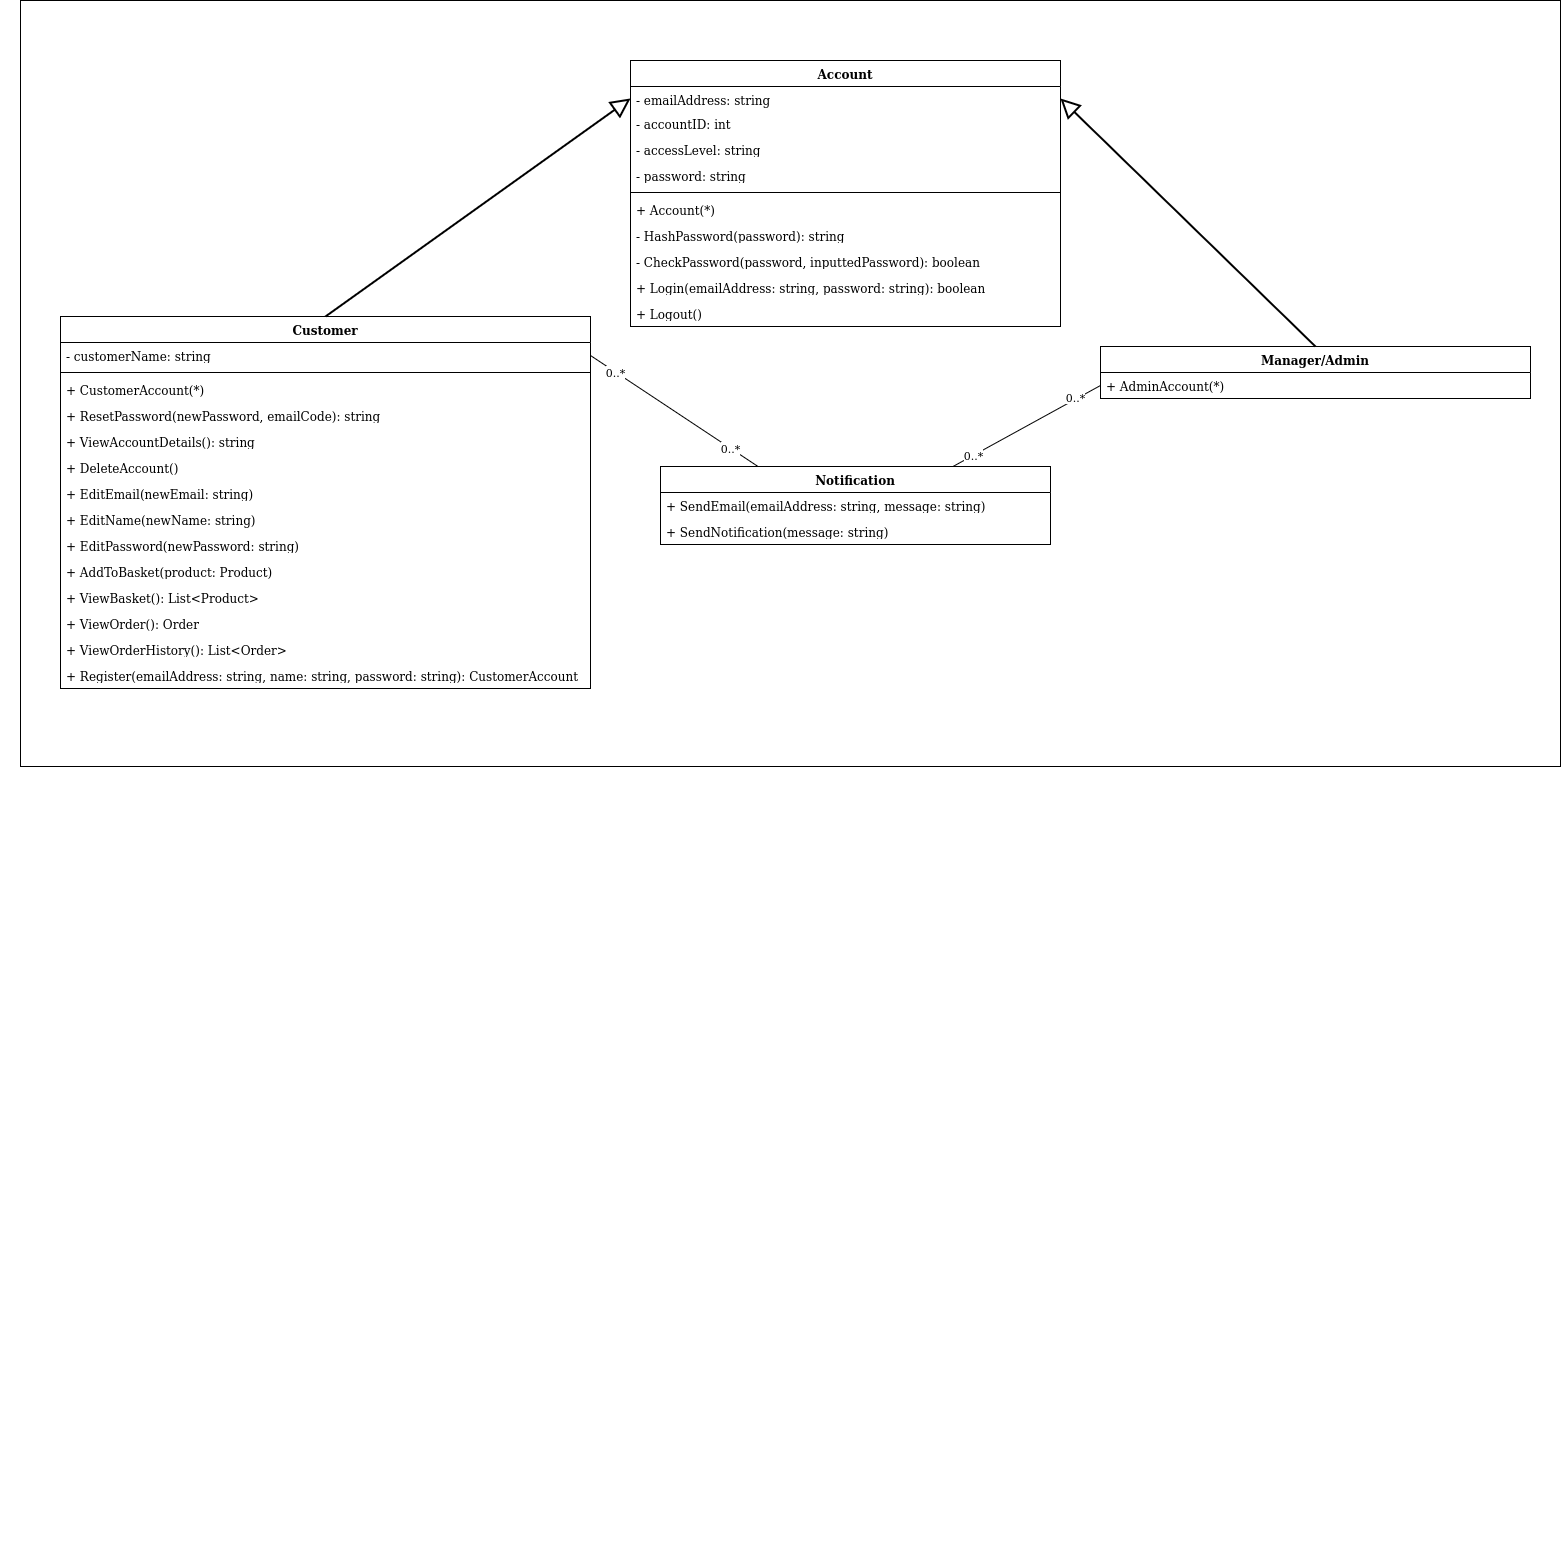

The diagram above was exported from draw.io. Its source (the exported page's mxGraphModel, read from the mxfile embedded in the PNG):
<mxGraphModel dx="2057" dy="906" grid="1" gridSize="10" guides="1" tooltips="1" connect="1" arrows="1" fold="1" page="1" pageScale="1" pageWidth="4681" pageHeight="3300" math="0" shadow="0">
  <root>
    <mxCell id="0" />
    <mxCell id="1" parent="0" />
    <mxCell id="Ue5vO1B0Ub9UF9lgyM1L-1" value="" style="rounded=0;whiteSpace=wrap;html=1;" vertex="1" parent="1">
      <mxGeometry x="110" y="24" width="1540" height="766" as="geometry" />
    </mxCell>
    <mxCell id="tVpHzm5y3O8JbQEG2D6r-4" value="" style="text;whiteSpace=wrap;html=1;" parent="1" vertex="1">
      <mxGeometry x="90" y="1530" width="60" height="50" as="geometry" />
    </mxCell>
    <mxCell id="iu5FGDQ2L1tklmnj5vUN-1" value="Customer" style="swimlane;fontStyle=1;align=center;verticalAlign=top;childLayout=stackLayout;horizontal=1;startSize=26;horizontalStack=0;resizeParent=1;resizeParentMax=0;resizeLast=0;collapsible=1;marginBottom=0;whiteSpace=wrap;html=1;" parent="1" vertex="1">
      <mxGeometry x="150" y="340" width="530" height="372" as="geometry" />
    </mxCell>
    <mxCell id="iu5FGDQ2L1tklmnj5vUN-2" value="- customerName: string" style="text;strokeColor=none;fillColor=none;align=left;verticalAlign=top;spacingLeft=4;spacingRight=4;overflow=hidden;rotatable=0;points=[[0,0.5],[1,0.5]];portConstraint=eastwest;whiteSpace=wrap;html=1;" parent="iu5FGDQ2L1tklmnj5vUN-1" vertex="1">
      <mxGeometry y="26" width="530" height="26" as="geometry" />
    </mxCell>
    <mxCell id="iu5FGDQ2L1tklmnj5vUN-3" value="" style="line;strokeWidth=1;fillColor=none;align=left;verticalAlign=middle;spacingTop=-1;spacingLeft=3;spacingRight=3;rotatable=0;labelPosition=right;points=[];portConstraint=eastwest;strokeColor=inherit;" parent="iu5FGDQ2L1tklmnj5vUN-1" vertex="1">
      <mxGeometry y="52" width="530" height="8" as="geometry" />
    </mxCell>
    <mxCell id="iu5FGDQ2L1tklmnj5vUN-4" value="&lt;div&gt;+ CustomerAccount(*)&lt;/div&gt;&lt;div&gt;&lt;br&gt;&lt;/div&gt;" style="text;strokeColor=none;fillColor=none;align=left;verticalAlign=top;spacingLeft=4;spacingRight=4;overflow=hidden;rotatable=0;points=[[0,0.5],[1,0.5]];portConstraint=eastwest;whiteSpace=wrap;html=1;" parent="iu5FGDQ2L1tklmnj5vUN-1" vertex="1">
      <mxGeometry y="60" width="530" height="26" as="geometry" />
    </mxCell>
    <mxCell id="iu5FGDQ2L1tklmnj5vUN-5" value="+ ResetPassword(newPassword, emailCode): string" style="text;strokeColor=none;fillColor=none;align=left;verticalAlign=top;spacingLeft=4;spacingRight=4;overflow=hidden;rotatable=0;points=[[0,0.5],[1,0.5]];portConstraint=eastwest;whiteSpace=wrap;html=1;" parent="iu5FGDQ2L1tklmnj5vUN-1" vertex="1">
      <mxGeometry y="86" width="530" height="26" as="geometry" />
    </mxCell>
    <mxCell id="iu5FGDQ2L1tklmnj5vUN-6" value="+ ViewAccountDetails(): string " style="text;strokeColor=none;fillColor=none;align=left;verticalAlign=top;spacingLeft=4;spacingRight=4;overflow=hidden;rotatable=0;points=[[0,0.5],[1,0.5]];portConstraint=eastwest;whiteSpace=wrap;html=1;" parent="iu5FGDQ2L1tklmnj5vUN-1" vertex="1">
      <mxGeometry y="112" width="530" height="26" as="geometry" />
    </mxCell>
    <mxCell id="iu5FGDQ2L1tklmnj5vUN-7" value="+ DeleteAccount()" style="text;strokeColor=none;fillColor=none;align=left;verticalAlign=top;spacingLeft=4;spacingRight=4;overflow=hidden;rotatable=0;points=[[0,0.5],[1,0.5]];portConstraint=eastwest;whiteSpace=wrap;html=1;" parent="iu5FGDQ2L1tklmnj5vUN-1" vertex="1">
      <mxGeometry y="138" width="530" height="26" as="geometry" />
    </mxCell>
    <mxCell id="iu5FGDQ2L1tklmnj5vUN-8" value="+ EditEmail(newEmail: string)" style="text;strokeColor=none;fillColor=none;align=left;verticalAlign=top;spacingLeft=4;spacingRight=4;overflow=hidden;rotatable=0;points=[[0,0.5],[1,0.5]];portConstraint=eastwest;whiteSpace=wrap;html=1;" parent="iu5FGDQ2L1tklmnj5vUN-1" vertex="1">
      <mxGeometry y="164" width="530" height="26" as="geometry" />
    </mxCell>
    <mxCell id="iu5FGDQ2L1tklmnj5vUN-9" value="&lt;div&gt;+ EditName(newName: string)&lt;/div&gt;&lt;div&gt;&lt;br&gt;&lt;/div&gt;" style="text;strokeColor=none;fillColor=none;align=left;verticalAlign=top;spacingLeft=4;spacingRight=4;overflow=hidden;rotatable=0;points=[[0,0.5],[1,0.5]];portConstraint=eastwest;whiteSpace=wrap;html=1;" parent="iu5FGDQ2L1tklmnj5vUN-1" vertex="1">
      <mxGeometry y="190" width="530" height="26" as="geometry" />
    </mxCell>
    <mxCell id="iu5FGDQ2L1tklmnj5vUN-10" value="+ EditPassword(newPassword: string)" style="text;strokeColor=none;fillColor=none;align=left;verticalAlign=top;spacingLeft=4;spacingRight=4;overflow=hidden;rotatable=0;points=[[0,0.5],[1,0.5]];portConstraint=eastwest;whiteSpace=wrap;html=1;" parent="iu5FGDQ2L1tklmnj5vUN-1" vertex="1">
      <mxGeometry y="216" width="530" height="26" as="geometry" />
    </mxCell>
    <mxCell id="iu5FGDQ2L1tklmnj5vUN-11" value="+ AddToBasket(product: Product)" style="text;strokeColor=none;fillColor=none;align=left;verticalAlign=top;spacingLeft=4;spacingRight=4;overflow=hidden;rotatable=0;points=[[0,0.5],[1,0.5]];portConstraint=eastwest;whiteSpace=wrap;html=1;" parent="iu5FGDQ2L1tklmnj5vUN-1" vertex="1">
      <mxGeometry y="242" width="530" height="26" as="geometry" />
    </mxCell>
    <mxCell id="iu5FGDQ2L1tklmnj5vUN-12" value="+ ViewBasket(): List&amp;lt;Product&amp;gt;" style="text;strokeColor=none;fillColor=none;align=left;verticalAlign=top;spacingLeft=4;spacingRight=4;overflow=hidden;rotatable=0;points=[[0,0.5],[1,0.5]];portConstraint=eastwest;whiteSpace=wrap;html=1;" parent="iu5FGDQ2L1tklmnj5vUN-1" vertex="1">
      <mxGeometry y="268" width="530" height="26" as="geometry" />
    </mxCell>
    <mxCell id="iu5FGDQ2L1tklmnj5vUN-13" value="+ ViewOrder(): Order" style="text;strokeColor=none;fillColor=none;align=left;verticalAlign=top;spacingLeft=4;spacingRight=4;overflow=hidden;rotatable=0;points=[[0,0.5],[1,0.5]];portConstraint=eastwest;whiteSpace=wrap;html=1;" parent="iu5FGDQ2L1tklmnj5vUN-1" vertex="1">
      <mxGeometry y="294" width="530" height="26" as="geometry" />
    </mxCell>
    <mxCell id="iu5FGDQ2L1tklmnj5vUN-14" value="+ ViewOrderHistory(): List&amp;lt;Order&amp;gt;" style="text;strokeColor=none;fillColor=none;align=left;verticalAlign=top;spacingLeft=4;spacingRight=4;overflow=hidden;rotatable=0;points=[[0,0.5],[1,0.5]];portConstraint=eastwest;whiteSpace=wrap;html=1;" parent="iu5FGDQ2L1tklmnj5vUN-1" vertex="1">
      <mxGeometry y="320" width="530" height="26" as="geometry" />
    </mxCell>
    <mxCell id="iu5FGDQ2L1tklmnj5vUN-15" value="+ Register(emailAddress: string, name: string, password: string): CustomerAccount" style="text;strokeColor=none;fillColor=none;align=left;verticalAlign=top;spacingLeft=4;spacingRight=4;overflow=hidden;rotatable=0;points=[[0,0.5],[1,0.5]];portConstraint=eastwest;whiteSpace=wrap;html=1;" parent="iu5FGDQ2L1tklmnj5vUN-1" vertex="1">
      <mxGeometry y="346" width="530" height="26" as="geometry" />
    </mxCell>
    <mxCell id="iu5FGDQ2L1tklmnj5vUN-16" value="Account" style="swimlane;fontStyle=1;align=center;verticalAlign=top;childLayout=stackLayout;horizontal=1;startSize=26;horizontalStack=0;resizeParent=1;resizeParentMax=0;resizeLast=0;collapsible=1;marginBottom=0;whiteSpace=wrap;html=1;" parent="1" vertex="1">
      <mxGeometry x="720" y="84" width="430" height="266" as="geometry">
        <mxRectangle x="30" y="90" width="90" height="30" as="alternateBounds" />
      </mxGeometry>
    </mxCell>
    <mxCell id="iu5FGDQ2L1tklmnj5vUN-17" value="&lt;div&gt;- emailAddress: string&lt;/div&gt;&lt;div&gt;&lt;br&gt;&lt;/div&gt;" style="text;strokeColor=none;fillColor=none;align=left;verticalAlign=top;spacingLeft=4;spacingRight=4;overflow=hidden;rotatable=0;points=[[0,0.5],[1,0.5]];portConstraint=eastwest;whiteSpace=wrap;html=1;" parent="iu5FGDQ2L1tklmnj5vUN-16" vertex="1">
      <mxGeometry y="26" width="430" height="24" as="geometry" />
    </mxCell>
    <mxCell id="Ue5vO1B0Ub9UF9lgyM1L-5" value="- accountID: int" style="text;strokeColor=none;fillColor=none;align=left;verticalAlign=top;spacingLeft=4;spacingRight=4;overflow=hidden;rotatable=0;points=[[0,0.5],[1,0.5]];portConstraint=eastwest;whiteSpace=wrap;html=1;" vertex="1" parent="iu5FGDQ2L1tklmnj5vUN-16">
      <mxGeometry y="50" width="430" height="26" as="geometry" />
    </mxCell>
    <mxCell id="iu5FGDQ2L1tklmnj5vUN-18" value="- accessLevel: string" style="text;strokeColor=none;fillColor=none;align=left;verticalAlign=top;spacingLeft=4;spacingRight=4;overflow=hidden;rotatable=0;points=[[0,0.5],[1,0.5]];portConstraint=eastwest;whiteSpace=wrap;html=1;" parent="iu5FGDQ2L1tklmnj5vUN-16" vertex="1">
      <mxGeometry y="76" width="430" height="26" as="geometry" />
    </mxCell>
    <mxCell id="iu5FGDQ2L1tklmnj5vUN-19" value="- password: string" style="text;strokeColor=none;fillColor=none;align=left;verticalAlign=top;spacingLeft=4;spacingRight=4;overflow=hidden;rotatable=0;points=[[0,0.5],[1,0.5]];portConstraint=eastwest;whiteSpace=wrap;html=1;" parent="iu5FGDQ2L1tklmnj5vUN-16" vertex="1">
      <mxGeometry y="102" width="430" height="26" as="geometry" />
    </mxCell>
    <mxCell id="iu5FGDQ2L1tklmnj5vUN-20" value="" style="line;strokeWidth=1;fillColor=none;align=left;verticalAlign=middle;spacingTop=-1;spacingLeft=3;spacingRight=3;rotatable=0;labelPosition=right;points=[];portConstraint=eastwest;strokeColor=inherit;" parent="iu5FGDQ2L1tklmnj5vUN-16" vertex="1">
      <mxGeometry y="128" width="430" height="8" as="geometry" />
    </mxCell>
    <mxCell id="iu5FGDQ2L1tklmnj5vUN-21" value="+ Account(*)" style="text;strokeColor=none;fillColor=none;align=left;verticalAlign=top;spacingLeft=4;spacingRight=4;overflow=hidden;rotatable=0;points=[[0,0.5],[1,0.5]];portConstraint=eastwest;whiteSpace=wrap;html=1;" parent="iu5FGDQ2L1tklmnj5vUN-16" vertex="1">
      <mxGeometry y="136" width="430" height="26" as="geometry" />
    </mxCell>
    <mxCell id="iu5FGDQ2L1tklmnj5vUN-22" value="- HashPassword(password): string" style="text;strokeColor=none;fillColor=none;align=left;verticalAlign=top;spacingLeft=4;spacingRight=4;overflow=hidden;rotatable=0;points=[[0,0.5],[1,0.5]];portConstraint=eastwest;whiteSpace=wrap;html=1;" parent="iu5FGDQ2L1tklmnj5vUN-16" vertex="1">
      <mxGeometry y="162" width="430" height="26" as="geometry" />
    </mxCell>
    <mxCell id="iu5FGDQ2L1tklmnj5vUN-23" value="- CheckPassword(password, inputtedPassword): boolean" style="text;strokeColor=none;fillColor=none;align=left;verticalAlign=top;spacingLeft=4;spacingRight=4;overflow=hidden;rotatable=0;points=[[0,0.5],[1,0.5]];portConstraint=eastwest;whiteSpace=wrap;html=1;" parent="iu5FGDQ2L1tklmnj5vUN-16" vertex="1">
      <mxGeometry y="188" width="430" height="26" as="geometry" />
    </mxCell>
    <mxCell id="iu5FGDQ2L1tklmnj5vUN-24" value="&lt;div&gt;+ Login(emailAddress: string, password: string): boolean&lt;/div&gt;" style="text;strokeColor=none;fillColor=none;align=left;verticalAlign=top;spacingLeft=4;spacingRight=4;overflow=hidden;rotatable=0;points=[[0,0.5],[1,0.5]];portConstraint=eastwest;whiteSpace=wrap;html=1;" parent="iu5FGDQ2L1tklmnj5vUN-16" vertex="1">
      <mxGeometry y="214" width="430" height="26" as="geometry" />
    </mxCell>
    <mxCell id="iu5FGDQ2L1tklmnj5vUN-25" value="&lt;div&gt;+ Logout()&lt;/div&gt;" style="text;strokeColor=none;fillColor=none;align=left;verticalAlign=top;spacingLeft=4;spacingRight=4;overflow=hidden;rotatable=0;points=[[0,0.5],[1,0.5]];portConstraint=eastwest;whiteSpace=wrap;html=1;" parent="iu5FGDQ2L1tklmnj5vUN-16" vertex="1">
      <mxGeometry y="240" width="430" height="26" as="geometry" />
    </mxCell>
    <mxCell id="iu5FGDQ2L1tklmnj5vUN-26" value="Manager/Admin" style="swimlane;fontStyle=1;align=center;verticalAlign=top;childLayout=stackLayout;horizontal=1;startSize=26;horizontalStack=0;resizeParent=1;resizeParentMax=0;resizeLast=0;collapsible=1;marginBottom=0;whiteSpace=wrap;html=1;" parent="1" vertex="1">
      <mxGeometry x="1190" y="370" width="430" height="52" as="geometry" />
    </mxCell>
    <mxCell id="iu5FGDQ2L1tklmnj5vUN-27" value="&lt;div&gt;+ AdminAccount(*)&lt;/div&gt;&lt;div&gt;&lt;br&gt;&lt;/div&gt;" style="text;strokeColor=none;fillColor=none;align=left;verticalAlign=top;spacingLeft=4;spacingRight=4;overflow=hidden;rotatable=0;points=[[0,0.5],[1,0.5]];portConstraint=eastwest;whiteSpace=wrap;html=1;" parent="iu5FGDQ2L1tklmnj5vUN-26" vertex="1">
      <mxGeometry y="26" width="430" height="26" as="geometry" />
    </mxCell>
    <mxCell id="iu5FGDQ2L1tklmnj5vUN-28" value="" style="endArrow=block;html=1;rounded=0;exitX=0.5;exitY=0;exitDx=0;exitDy=0;entryX=0;entryY=0.5;entryDx=0;entryDy=0;strokeWidth=2;endFill=0;endSize=15;" parent="1" source="iu5FGDQ2L1tklmnj5vUN-1" target="iu5FGDQ2L1tklmnj5vUN-17" edge="1">
      <mxGeometry width="50" height="50" relative="1" as="geometry">
        <mxPoint x="460" y="240" as="sourcePoint" />
        <mxPoint x="510" y="190" as="targetPoint" />
      </mxGeometry>
    </mxCell>
    <mxCell id="iu5FGDQ2L1tklmnj5vUN-29" value="" style="endArrow=block;html=1;rounded=0;exitX=0.5;exitY=0;exitDx=0;exitDy=0;entryX=1;entryY=0.5;entryDx=0;entryDy=0;strokeWidth=2;endFill=0;endSize=15;" parent="1" source="iu5FGDQ2L1tklmnj5vUN-26" target="iu5FGDQ2L1tklmnj5vUN-17" edge="1">
      <mxGeometry width="50" height="50" relative="1" as="geometry">
        <mxPoint x="1140" y="580" as="sourcePoint" />
        <mxPoint x="1565" y="412" as="targetPoint" />
      </mxGeometry>
    </mxCell>
    <mxCell id="iu5FGDQ2L1tklmnj5vUN-30" value="Notification" style="swimlane;fontStyle=1;align=center;verticalAlign=top;childLayout=stackLayout;horizontal=1;startSize=26;horizontalStack=0;resizeParent=1;resizeParentMax=0;resizeLast=0;collapsible=1;marginBottom=0;whiteSpace=wrap;html=1;" parent="1" vertex="1">
      <mxGeometry x="750" y="490" width="390" height="78" as="geometry" />
    </mxCell>
    <mxCell id="iu5FGDQ2L1tklmnj5vUN-31" value="+ SendEmail(emailAddress: string, message: string)" style="text;strokeColor=none;fillColor=none;align=left;verticalAlign=top;spacingLeft=4;spacingRight=4;overflow=hidden;rotatable=0;points=[[0,0.5],[1,0.5]];portConstraint=eastwest;whiteSpace=wrap;html=1;" parent="iu5FGDQ2L1tklmnj5vUN-30" vertex="1">
      <mxGeometry y="26" width="390" height="26" as="geometry" />
    </mxCell>
    <mxCell id="iu5FGDQ2L1tklmnj5vUN-32" value="+ SendNotification(message: string)" style="text;strokeColor=none;fillColor=none;align=left;verticalAlign=top;spacingLeft=4;spacingRight=4;overflow=hidden;rotatable=0;points=[[0,0.5],[1,0.5]];portConstraint=eastwest;whiteSpace=wrap;html=1;" parent="iu5FGDQ2L1tklmnj5vUN-30" vertex="1">
      <mxGeometry y="52" width="390" height="26" as="geometry" />
    </mxCell>
    <mxCell id="iu5FGDQ2L1tklmnj5vUN-34" value="" style="endArrow=none;html=1;rounded=0;entryX=1;entryY=0.5;entryDx=0;entryDy=0;exitX=0.25;exitY=0;exitDx=0;exitDy=0;" parent="1" source="iu5FGDQ2L1tklmnj5vUN-30" target="iu5FGDQ2L1tklmnj5vUN-2" edge="1">
      <mxGeometry width="50" height="50" relative="1" as="geometry">
        <mxPoint x="850" y="480" as="sourcePoint" />
        <mxPoint x="900" y="430" as="targetPoint" />
      </mxGeometry>
    </mxCell>
    <mxCell id="iu5FGDQ2L1tklmnj5vUN-36" value="0..*" style="edgeLabel;html=1;align=center;verticalAlign=middle;resizable=0;points=[];" parent="iu5FGDQ2L1tklmnj5vUN-34" vertex="1" connectable="0">
      <mxGeometry x="0.7046" relative="1" as="geometry">
        <mxPoint as="offset" />
      </mxGeometry>
    </mxCell>
    <mxCell id="iu5FGDQ2L1tklmnj5vUN-37" value="0..*" style="edgeLabel;html=1;align=center;verticalAlign=middle;resizable=0;points=[];" parent="iu5FGDQ2L1tklmnj5vUN-34" vertex="1" connectable="0">
      <mxGeometry x="-0.6743" relative="1" as="geometry">
        <mxPoint as="offset" />
      </mxGeometry>
    </mxCell>
    <mxCell id="iu5FGDQ2L1tklmnj5vUN-35" value="" style="endArrow=none;html=1;rounded=0;entryX=0;entryY=0.5;entryDx=0;entryDy=0;exitX=0.75;exitY=0;exitDx=0;exitDy=0;" parent="1" source="iu5FGDQ2L1tklmnj5vUN-30" target="iu5FGDQ2L1tklmnj5vUN-27" edge="1">
      <mxGeometry width="50" height="50" relative="1" as="geometry">
        <mxPoint x="960" y="420" as="sourcePoint" />
        <mxPoint x="695" y="309" as="targetPoint" />
      </mxGeometry>
    </mxCell>
    <mxCell id="iu5FGDQ2L1tklmnj5vUN-38" value="0..*" style="edgeLabel;html=1;align=center;verticalAlign=middle;resizable=0;points=[];" parent="iu5FGDQ2L1tklmnj5vUN-35" vertex="1" connectable="0">
      <mxGeometry x="-0.7287" relative="1" as="geometry">
        <mxPoint as="offset" />
      </mxGeometry>
    </mxCell>
    <mxCell id="iu5FGDQ2L1tklmnj5vUN-39" value="0..*" style="edgeLabel;html=1;align=center;verticalAlign=middle;resizable=0;points=[];" parent="iu5FGDQ2L1tklmnj5vUN-35" vertex="1" connectable="0">
      <mxGeometry x="0.6603" y="2" relative="1" as="geometry">
        <mxPoint as="offset" />
      </mxGeometry>
    </mxCell>
  </root>
</mxGraphModel>